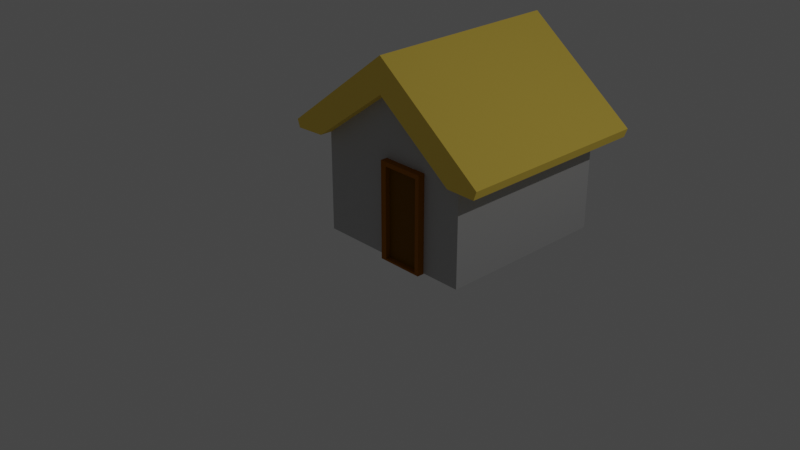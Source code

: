 # Source: low_poly_house_2.blend  (saved by Blender 3.1.7; exported with 4.5.12 LTS)
import bpy
from mathutils import Matrix  # noqa: F401  (used for matrix-valued properties, if any)

bpy.ops.wm.read_factory_settings(use_empty=True)
scene = bpy.context.scene
scene.name = 'Scene'

# ---- collections
col_collection = bpy.data.collections.new('Collection'); scene.collection.children.link(col_collection)

# ---- materials (node trees are filled in below, after node groups)
mat_lime_rendering = bpy.data.materials.new('lime_rendering')
mat_lime_rendering.use_transparent_shadow = False
mat_thatch = bpy.data.materials.new('thatch')
mat_thatch.use_transparent_shadow = False
mat_wood = bpy.data.materials.new('wood')
mat_wood.use_transparent_shadow = False
mat_dark_wood = bpy.data.materials.new('dark_wood')
mat_dark_wood.use_transparent_shadow = False

# ---- material node trees
mat_lime_rendering.use_nodes = True; mat_lime_rendering.node_tree.nodes.clear()
_N = mat_lime_rendering.node_tree.nodes; _L = mat_lime_rendering.node_tree.links
n0 = _N.new('ShaderNodeBsdfPrincipled'); n0.name = 'Principled BSDF'; n0.location = (10, 300)
n0.distribution = 'GGX'
n0.subsurface_method = 'RANDOM_WALK_SKIN'
n0.inputs[0].default_value = (0.4929, 0.4929, 0.4929, 1.0)
n0.inputs[2].default_value = 1.0
n0.inputs[3].default_value = 1.45
n0.inputs[13].default_value = 0.05
n0.inputs[27].default_value = (0.0, 0.0, 0.0, 1.0)
n0.inputs[28].default_value = 1.0
n1 = _N.new('ShaderNodeOutputMaterial'); n1.name = 'Material Output'; n1.location = (300, 300)
_L.new(n0.outputs[0], n1.inputs[0])
n1.is_active_output = True
mat_thatch.use_nodes = True; mat_thatch.node_tree.nodes.clear()
_N = mat_thatch.node_tree.nodes; _L = mat_thatch.node_tree.links
n0 = _N.new('ShaderNodeBsdfPrincipled'); n0.name = 'Principled BSDF'; n0.location = (10, 300)
n0.distribution = 'GGX'
n0.subsurface_method = 'RANDOM_WALK_SKIN'
n0.inputs[0].default_value = (1.0, 0.7225, 0.1221, 1.0)
n0.inputs[2].default_value = 1.0
n0.inputs[3].default_value = 1.45
n0.inputs[13].default_value = 0.1
n0.inputs[27].default_value = (0.0, 0.0, 0.0, 1.0)
n0.inputs[28].default_value = 1.0
n1 = _N.new('ShaderNodeOutputMaterial'); n1.name = 'Material Output'; n1.location = (300, 300)
_L.new(n0.outputs[0], n1.inputs[0])
n1.is_active_output = True
mat_wood.use_nodes = True; mat_wood.node_tree.nodes.clear()
_N = mat_wood.node_tree.nodes; _L = mat_wood.node_tree.links
n0 = _N.new('ShaderNodeBsdfPrincipled'); n0.name = 'Principled BSDF'; n0.location = (10, 300)
n0.distribution = 'GGX'
n0.subsurface_method = 'RANDOM_WALK_SKIN'
n0.inputs[0].default_value = (0.3429, 0.1152, 0.002905, 1.0)
n0.inputs[3].default_value = 1.45
n0.inputs[13].default_value = 0.05
n0.inputs[27].default_value = (0.0, 0.0, 0.0, 1.0)
n0.inputs[28].default_value = 1.0
n1 = _N.new('ShaderNodeOutputMaterial'); n1.name = 'Material Output'; n1.location = (300, 300)
_L.new(n0.outputs[0], n1.inputs[0])
n1.is_active_output = True
mat_dark_wood.use_nodes = True; mat_dark_wood.node_tree.nodes.clear()
_N = mat_dark_wood.node_tree.nodes; _L = mat_dark_wood.node_tree.links
n0 = _N.new('ShaderNodeBsdfPrincipled'); n0.name = 'Principled BSDF'; n0.location = (10, 300)
n0.distribution = 'GGX'
n0.subsurface_method = 'RANDOM_WALK_SKIN'
n0.inputs[0].default_value = (0.1929, 0.07691, 0.002121, 1.0)
n0.inputs[3].default_value = 1.45
n0.inputs[13].default_value = 0.05
n0.inputs[27].default_value = (0.0, 0.0, 0.0, 1.0)
n0.inputs[28].default_value = 1.0
n1 = _N.new('ShaderNodeOutputMaterial'); n1.name = 'Material Output'; n1.location = (300, 300)
_L.new(n0.outputs[0], n1.inputs[0])
n1.is_active_output = True

# ---- world
world_world = bpy.data.worlds.new('World'); scene.world = world_world
world_world.use_nodes = True; world_world.node_tree.nodes.clear()
_N = world_world.node_tree.nodes; _L = world_world.node_tree.links
n0 = _N.new('ShaderNodeOutputWorld'); n0.name = 'World Output'; n0.location = (300, 300)
n1 = _N.new('ShaderNodeBackground'); n1.name = 'Background'; n1.location = (10, 300)
n1.inputs[0].default_value = (0.05088, 0.05088, 0.05088, 1.0)
_L.new(n1.outputs[0], n0.inputs[0])
n0.is_active_output = True
world_world.color = (0.05088, 0.05088, 0.05088)
world_world.use_sun_shadow = False
world_world.sun_shadow_jitter_overblur = 0.0

# ---- cameras
cam_camera = bpy.data.cameras.new('Camera')
cam_camera.clip_end = 100.0
cam_camera.ortho_scale = 7.314

# ---- lights
light_light = bpy.data.lights.new('Light', 'POINT')
light_light.transmission_factor = 0.0
light_light.energy = 1000.0
light_light.shadow_soft_size = 0.1
light_light.shadow_maximum_resolution = 0.006
light_light.use_absolute_resolution = True

# ---- meshes
me_cube_001 = bpy.data.meshes.new('Cube.001')
me_cube_001.from_pydata([(-3.842, -4.164, -1.221), (-3.842, -4.164, 3.487), (-3.842, 4.164, -1.221), (-3.842, 4.164, 3.487), (3.842, -4.164, -1.221), (3.842, -4.164, 3.487), (3.842, 4.164, -1.221), (3.842, 4.164, 3.487), (0.0, 4.164, -1.221), (0.0, 4.164, 7.244), (0.0, -4.164, -1.221), (0.0, -4.164, 7.244)], [], [(0, 1, 3, 2), (8, 9, 7, 6), (6, 7, 5, 4), (10, 11, 1, 0), (8, 6, 4, 10), (2, 8, 10, 0), (4, 5, 11, 10), (2, 3, 9, 8)])
_uv = me_cube_001.uv_layers.new(name='UVMap')
_uv.uv.foreach_set('vector', [0.375, 0.0, 0.625, 0.0, 0.625, 0.25, 0.375, 0.25, 0.375, 0.375, 0.625, 0.375, 0.625, 0.5, 0.375, 0.5, 0.375, 0.5, 0.625, 0.5, 0.625, 0.75, 0.375, 0.75, 0.375, 0.875, 0.625, 0.875, 0.625, 1.0, 0.375, 1.0, 0.25, 0.5, 0.375, 0.5, 0.375, 0.75, 0.25, 0.75, 0.125, 0.5, 0.25, 0.5, 0.25, 0.75, 0.125, 0.75, 0.375, 0.75, 0.625, 0.75, 0.625, 0.875, 0.375, 0.875, 0.375, 0.25, 0.625, 0.25, 0.625, 0.375, 0.375, 0.375])
me_cube_001.materials.append(mat_lime_rendering)
me_cube_001.use_remesh_fix_poles = True
me_cube_001.use_remesh_preserve_attributes = False
me_cube_001.update()
me_cube_005 = bpy.data.meshes.new('Cube.005')
me_cube_005.from_pydata([(-3.807, -4.777, 2.488), (-3.807, 4.642, 2.488), (3.792, -4.777, 2.448), (3.792, 4.642, 2.448), (0.0, 4.642, 5.303), (0.0, 4.642, 6.935), (0.0, -4.777, 5.303), (0.0, -4.777, 6.935), (-5.381, -4.777, 2.789), (-5.246, -4.777, 2.42), (-5.246, 4.642, 2.42), (-5.381, 4.642, 2.789), (5.192, -4.777, 2.435), (5.335, -4.777, 2.851), (5.335, 4.642, 2.851), (5.192, 4.642, 2.435)], [], [(5, 11, 8, 7), (2, 12, 13, 7, 6), (0, 9, 10, 1), (4, 3, 2, 6), (1, 10, 11, 5, 4), (3, 15, 12, 2), (1, 4, 6, 0), (4, 5, 14, 15, 3), (8, 11, 10, 9), (6, 7, 8, 9, 0), (14, 13, 12, 15), (14, 5, 7, 13)])
_uv = me_cube_005.uv_layers.new(name='UVMap')
_uv.uv.foreach_set('vector', [0.75, 0.5, 0.864, 0.5, 0.864, 0.75, 0.75, 0.75, 0.375, 0.75, 0.542, 0.75, 0.625, 0.7617, 0.625, 0.875, 0.375, 0.875, 0.375, 0.0, 0.5467, 0.0, 0.5467, 0.25, 0.375, 0.25, 0.25, 0.5, 0.375, 0.5, 0.375, 0.75, 0.25, 0.75, 0.375, 0.25, 0.5467, 0.25, 0.625, 0.261, 0.625, 0.375, 0.375, 0.375, 0.375, 0.5, 0.542, 0.5, 0.542, 0.75, 0.375, 0.75, 0.125, 0.5, 0.25, 0.5, 0.25, 0.75, 0.125, 0.75, 0.375, 0.375, 0.625, 0.375, 0.625, 0.4883, 0.542, 0.5, 0.375, 0.5, 0.625, 0.0, 0.625, 0.25, 0.5467, 0.25, 0.5467, 0.0, 0.375, 0.875, 0.625, 0.875, 0.625, 0.989, 0.5467, 1.0, 0.375, 1.0, 0.6367, 0.5, 0.6367, 0.75, 0.542, 0.75, 0.542, 0.5, 0.6367, 0.5, 0.75, 0.5, 0.75, 0.75, 0.6367, 0.75])
me_cube_005.materials.append(mat_thatch)
me_cube_005.use_remesh_fix_poles = True
me_cube_005.use_remesh_preserve_attributes = False
me_cube_005.update()
me_cube_006 = bpy.data.meshes.new('Cube.006')
me_cube_006.from_pydata([(-0.2936, 0.2894, -1.042), (-0.2936, 0.2894, 1.01), (-0.2936, 0.474, -1.042), (-0.2936, 0.474, 1.01), (0.7018, 0.2894, -1.042), (0.7018, 0.2894, 1.01), (0.7018, 0.474, -1.042), (0.7018, 0.474, 1.01), (-0.1806, 0.3014, -1.01), (-0.1806, 0.3014, 0.9086), (0.6, 0.3014, 0.9086), (0.6, 0.3014, -1.01), (-0.1806, 0.4112, -1.01), (-0.1806, 0.4112, 0.9086), (0.6, 0.4112, 0.9086), (0.6, 0.4112, -1.01)], [], [(0, 1, 3, 2), (6, 7, 5, 4), (0, 4, 11, 8), (2, 6, 4, 0), (7, 3, 1, 5), (10, 9, 13, 14), (5, 1, 9, 10), (4, 5, 10, 11), (1, 0, 8, 9), (11, 10, 14, 15), (8, 11, 15, 12), (9, 8, 12, 13)])
_uv = me_cube_006.uv_layers.new(name='UVMap')
_uv.uv.foreach_set('vector', [0.375, 0.0, 0.625, 0.0, 0.625, 0.25, 0.375, 0.25, 0.375, 0.5, 0.625, 0.5, 0.625, 0.75, 0.375, 0.75, 0.125, 0.75, 0.375, 0.75, 0.375, 0.75, 0.125, 0.75, 0.125, 0.5, 0.375, 0.5, 0.375, 0.75, 0.125, 0.75, 0.625, 0.5, 0.875, 0.5, 0.875, 0.75, 0.625, 0.75, 0.625, 0.75, 0.875, 0.75, 0.875, 0.75, 0.625, 0.75, 0.625, 0.75, 0.875, 0.75, 0.875, 0.75, 0.625, 0.75, 0.375, 0.75, 0.625, 0.75, 0.625, 0.75, 0.375, 0.75, 0.625, 0.0, 0.375, 0.0, 0.375, 0.0, 0.625, 0.0, 0.375, 0.75, 0.625, 0.75, 0.625, 0.75, 0.375, 0.75, 0.125, 0.75, 0.375, 0.75, 0.375, 0.75, 0.125, 0.75, 0.625, 0.0, 0.375, 0.0, 0.375, 0.0, 0.625, 0.0])
me_cube_006.materials.append(mat_wood)
me_cube_006.use_remesh_fix_poles = True
me_cube_006.use_remesh_preserve_attributes = False
me_cube_006.update()
me_cube_007 = bpy.data.meshes.new('Cube.007')
me_cube_007.from_pydata([(-0.1806, 0.4112, -1.01), (-0.1806, 0.4112, 0.9086), (0.6, 0.4112, 0.9086), (0.6, 0.4112, -1.01)], [], [(3, 2, 1, 0)])
_uv = me_cube_007.uv_layers.new(name='UVMap')
_uv.uv.foreach_set('vector', [0.375, 0.75, 0.625, 0.75, 0.625, 1.0, 0.375, 1.0])
me_cube_007.materials.append(mat_dark_wood)
me_cube_007.use_remesh_fix_poles = True
me_cube_007.use_remesh_preserve_attributes = False
me_cube_007.update()
me_cube = bpy.data.meshes.new('Cube')
me_cube.from_pydata([(0.08438, 2.331, 0.1815), (0.08438, 2.331, 0.8195), (0.08438, 3.44, 0.1815), (0.08438, 3.44, 0.8195)], [], [(0, 1, 3, 2)])
_uv = me_cube.uv_layers.new(name='UVMap')
_uv.uv.foreach_set('vector', [0.375, 0.0, 0.625, 0.0, 0.625, 0.25, 0.375, 0.25])
me_cube.use_remesh_fix_poles = True
me_cube.use_remesh_preserve_attributes = False
me_cube.update()

# ---- objects
ob_camera = bpy.data.objects.new('Camera', cam_camera)
ob_light = bpy.data.objects.new('Light', light_light)
ob_walls = bpy.data.objects.new('walls', me_cube_001)
ob_roof = bpy.data.objects.new('roof', me_cube_005)
ob_door_frame = bpy.data.objects.new('door_frame', me_cube_006)
ob_door = bpy.data.objects.new('door', me_cube_007)
ob_low_poly_house_2 = bpy.data.objects.new('low_poly_house_2', me_cube)

# ---- transforms, parenting, visibility, modifiers, constraints
ob_camera.location = (13.86, -14.71, 10.09)
ob_camera.rotation_euler = (1.109, 0.0, 0.8149)
ob_camera.lock_rotations_4d = False
ob_camera.empty_display_type = 'ARROWS'
ob_camera.color = (0.0, 0.0, 0.0, 0.0)
ob_camera.display_type = 'WIRE'
ob_camera.lineart.crease_threshold = 0.0
ob_light.location = (12.53, 1.005, 12.13)
ob_light.rotation_euler = (0.6503, 0.05522, 1.866)
ob_light.lock_rotations_4d = False
ob_light.empty_display_type = 'ARROWS'
ob_light.color = (0.0, 0.0, 0.0, 0.0)
ob_light.lineart.crease_threshold = 0.0
ob_walls.parent = ob_low_poly_house_2
ob_walls.matrix_parent_inverse = Matrix(((1.0, -0.0, 0.0, 0.5422), (-0.0, 1.0, -0.0, 3.242), (0.0, -0.0, 1.0, -0.319), (-0.0, 0.0, -0.0, 1.0)))
ob_walls.location = (0.03691, -0.03321, 0.5588)
ob_walls.scale = (0.4471, 0.4471, 0.4471)
ob_roof.parent = ob_low_poly_house_2
ob_roof.matrix_parent_inverse = Matrix(((1.0, -0.0, 0.0, 0.5422), (-0.0, 1.0, -0.0, 3.242), (0.0, -0.0, 1.0, -0.319), (-0.0, 0.0, -0.0, 1.0)))
ob_roof.location = (0.04174, -0.03321, 1.01)
ob_roof.scale = (0.4471, 0.4471, 0.4471)
ob_door_frame.parent = ob_low_poly_house_2
ob_door_frame.matrix_parent_inverse = Matrix(((1.0, -0.0, 0.0, 0.5422), (-0.0, 1.0, -0.0, 3.242), (0.0, -0.0, 1.0, -0.319), (-0.0, 0.0, -0.0, 1.0)))
ob_door_frame.location = (0.2033, -2.332, 1.042)
ob_door.parent = ob_low_poly_house_2
ob_door.matrix_parent_inverse = Matrix(((1.0, -0.0, 0.0, 0.5422), (-0.0, 1.0, -0.0, 3.242), (0.0, -0.0, 1.0, -0.319), (-0.0, 0.0, -0.0, 1.0)))
ob_door.location = (0.2033, -2.343, 1.042)
ob_low_poly_house_2.location = (-0.5422, -3.242, 0.319)

# ---- collection membership
scene.collection.objects.link(ob_camera)
scene.collection.objects.link(ob_light)
col_collection.objects.link(ob_walls)
col_collection.objects.link(ob_roof)
col_collection.objects.link(ob_door_frame)
col_collection.objects.link(ob_door)
col_collection.objects.link(ob_low_poly_house_2)

# ---- scene / render settings (as saved in the file)
scene.camera = ob_camera
scene.frame_start = 1; scene.frame_end = 250; scene.frame_set(1)
scene.render.engine = 'BLENDER_EEVEE_NEXT'
scene.cycles.sampling_pattern = 'TABULATED_SOBOL'
scene.cycles.use_light_tree = False
scene.view_settings.view_transform = 'Filmic'
bpy.context.view_layer.update()
